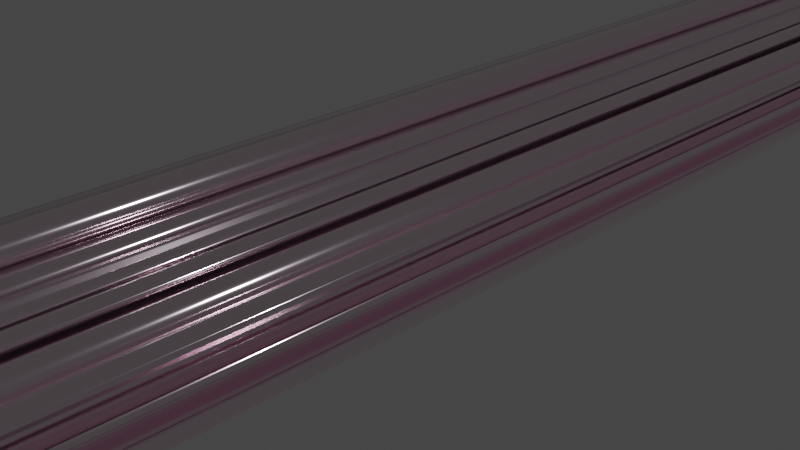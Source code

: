 # Source: parsecpong.blend  (saved by Blender 3.4.6; exported with 4.5.12 LTS)
import bpy
from mathutils import Matrix  # noqa: F401  (used for matrix-valued properties, if any)

bpy.ops.wm.read_factory_settings(use_empty=True)
scene = bpy.context.scene
scene.name = 'Scene'

# ---- collections
col_collection = bpy.data.collections.new('Collection'); scene.collection.children.link(col_collection)

# ---- materials (node trees are filled in below, after node groups)
mat_material_001 = bpy.data.materials.new('Material.001')
mat_material_001.use_transparent_shadow = False

# ---- material node trees
mat_material_001.use_nodes = True; mat_material_001.node_tree.nodes.clear()
_N = mat_material_001.node_tree.nodes; _L = mat_material_001.node_tree.links
n0 = _N.new('ShaderNodeBsdfPrincipled'); n0.name = 'Principled BSDF'; n0.location = (10, 300)
n0.distribution = 'GGX'
n0.subsurface_method = 'RANDOM_WALK_SKIN'
n0.inputs[0].default_value = (1.0, 0.8322, 0.9165, 1.0)
n0.inputs[1].default_value = 1.0
n0.inputs[2].default_value = 0.101
n0.inputs[3].default_value = 1.45
n0.inputs[11].default_value = 2.036
n0.inputs[12].default_value = 0.5544
n0.inputs[13].default_value = 0.8756
n0.inputs[19].default_value = 0.05311
n0.inputs[24].default_value = 0.0228
n0.inputs[27].default_value = (0.0, 0.0, 0.0, 1.0)
n0.inputs[28].default_value = 1.0
n1 = _N.new('ShaderNodeOutputMaterial'); n1.name = 'Material Output'; n1.location = (300, 300)
_L.new(n0.outputs[0], n1.inputs[0])
n1.is_active_output = True

# ---- world
world_world = bpy.data.worlds.new('World'); scene.world = world_world
world_world.use_nodes = True; world_world.node_tree.nodes.clear()
_N = world_world.node_tree.nodes; _L = world_world.node_tree.links
n0 = _N.new('ShaderNodeOutputWorld'); n0.name = 'World Output'; n0.location = (300, 300)
n1 = _N.new('ShaderNodeBackground'); n1.name = 'Background'; n1.location = (10, 300)
n1.inputs[0].default_value = (0.05088, 0.05088, 0.05088, 1.0)
_L.new(n1.outputs[0], n0.inputs[0])
n0.is_active_output = True
world_world.color = (0.05088, 0.05088, 0.05088)
world_world.use_sun_shadow = False
world_world.sun_shadow_jitter_overblur = 0.0

# ---- cameras
cam_camera = bpy.data.cameras.new('Camera')
cam_camera.clip_end = 100.0
cam_camera.ortho_scale = 7.314

# ---- lights
light_light = bpy.data.lights.new('Light', 'POINT')
light_light.transmission_factor = 0.0
light_light.energy = 1000.0
light_light.shadow_soft_size = 0.1
light_light.shadow_maximum_resolution = 0.006
light_light.use_absolute_resolution = True

# ---- curves / text
txt_text = bpy.data.curves.new('Text', 'FONT')
txt_text.dimensions = '2D'
txt_text.body = 'Parsec\nPong'
txt_text.materials.append(mat_material_001)
txt_text.extrude = 20.0
txt_text.align_x = 'CENTER'
txt_text.space_line = 0.5

# ---- objects
ob_light = bpy.data.objects.new('Light', light_light)
ob_camera = bpy.data.objects.new('Camera', cam_camera)
ob_text_col = bpy.data.objects.new('Text-col', txt_text)

# ---- transforms, parenting, visibility, modifiers, constraints
ob_light.location = (4.076, 1.005, 5.904)
ob_light.rotation_euler = (0.6503, 0.05522, 1.866)
ob_light.lock_rotations_4d = False
ob_light.empty_display_type = 'ARROWS'
ob_light.color = (0.0, 0.0, 0.0, 0.0)
ob_light.lineart.crease_threshold = 0.0
ob_camera.location = (7.359, -6.926, 4.958)
ob_camera.rotation_euler = (1.109, 0.0, 0.8149)
ob_camera.lock_rotations_4d = False
ob_camera.empty_display_type = 'ARROWS'
ob_camera.color = (0.0, 0.0, 0.0, 0.0)
ob_camera.display_type = 'WIRE'
ob_camera.lineart.crease_threshold = 0.0
ob_text_col.location = (-0.1443, 0.0, 0.0)
ob_text_col.rotation_euler = (1.571, -0.0, 0.0)

# ---- collection membership
col_collection.objects.link(ob_light)
col_collection.objects.link(ob_camera)
col_collection.objects.link(ob_text_col)

# ---- scene / render settings (as saved in the file)
scene.camera = ob_camera
scene.frame_start = 1; scene.frame_end = 250; scene.frame_set(1)
scene.render.engine = 'BLENDER_EEVEE_NEXT'
scene.cycles.sampling_pattern = 'TABULATED_SOBOL'
scene.cycles.use_light_tree = False
scene.view_settings.view_transform = 'Filmic'
bpy.context.view_layer.update()
